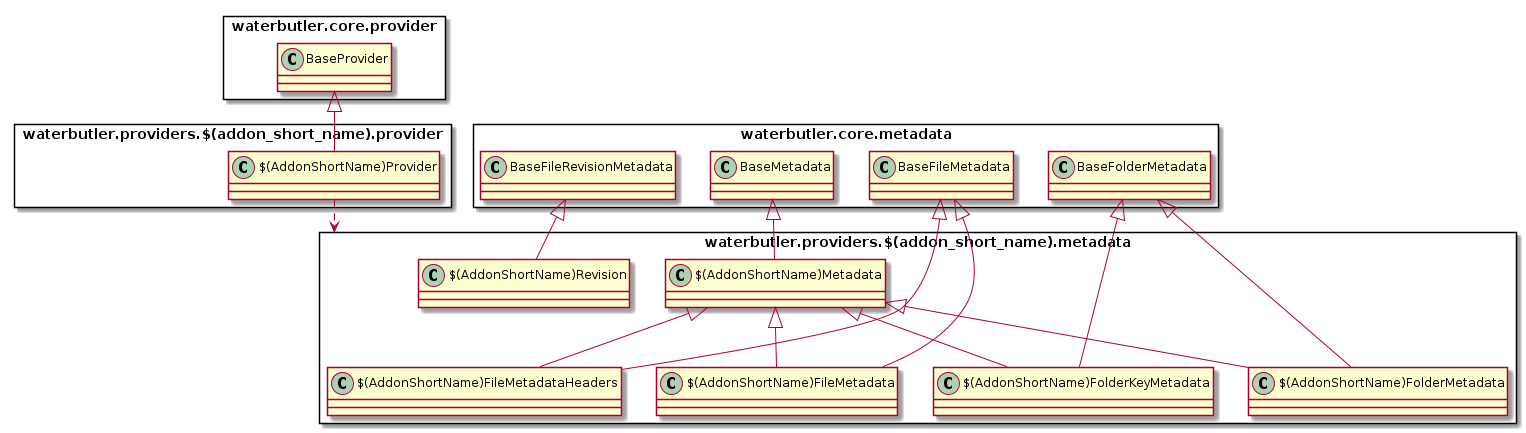

The diagram above was rendered by PlantUML. Its source (embedded in the PNG):
@startuml

package waterbutler.core.metadata <<Rectangle>> {
  class BaseMetadata
  class BaseFileMetadata
  class BaseFolderMetadata
  class BaseFileRevisionMetadata
}

package waterbutler.core.provider <<Rectangle>> {
  class BaseProvider
}


package waterbutler.providers.$(addon_short_name).metadata <<Rectangle>> {
  class "$(AddonShortName)Metadata"
  class "$(AddonShortName)FileMetadataHeaders"
  class "$(AddonShortName)FileMetadata"
  class "$(AddonShortName)FolderKeyMetadata"
  class "$(AddonShortName)FolderMetadata"
  class "$(AddonShortName)Revision"
}

package waterbutler.providers.$(addon_short_name).provider <<Rectangle>> {
  class "$(AddonShortName)Provider"
}


BaseMetadata <|-- "$(AddonShortName)Metadata"
"$(AddonShortName)Metadata" <|-- "$(AddonShortName)FileMetadataHeaders"
BaseFileMetadata <|-- "$(AddonShortName)FileMetadataHeaders"
"$(AddonShortName)Metadata" <|-- "$(AddonShortName)FileMetadata"
BaseFileMetadata <|-- "$(AddonShortName)FileMetadata"
"$(AddonShortName)Metadata" <|-- "$(AddonShortName)FolderKeyMetadata"
BaseFolderMetadata <|-- "$(AddonShortName)FolderKeyMetadata"
"$(AddonShortName)Metadata" <|-- "$(AddonShortName)FolderMetadata"
BaseFolderMetadata <|-- "$(AddonShortName)FolderMetadata"
BaseFileRevisionMetadata <|-- "$(AddonShortName)Revision"

BaseProvider <|-- "$(AddonShortName)Provider"
"$(AddonShortName)Provider" ..> "waterbutler.providers.$(addon_short_name).metadata"

@enduml